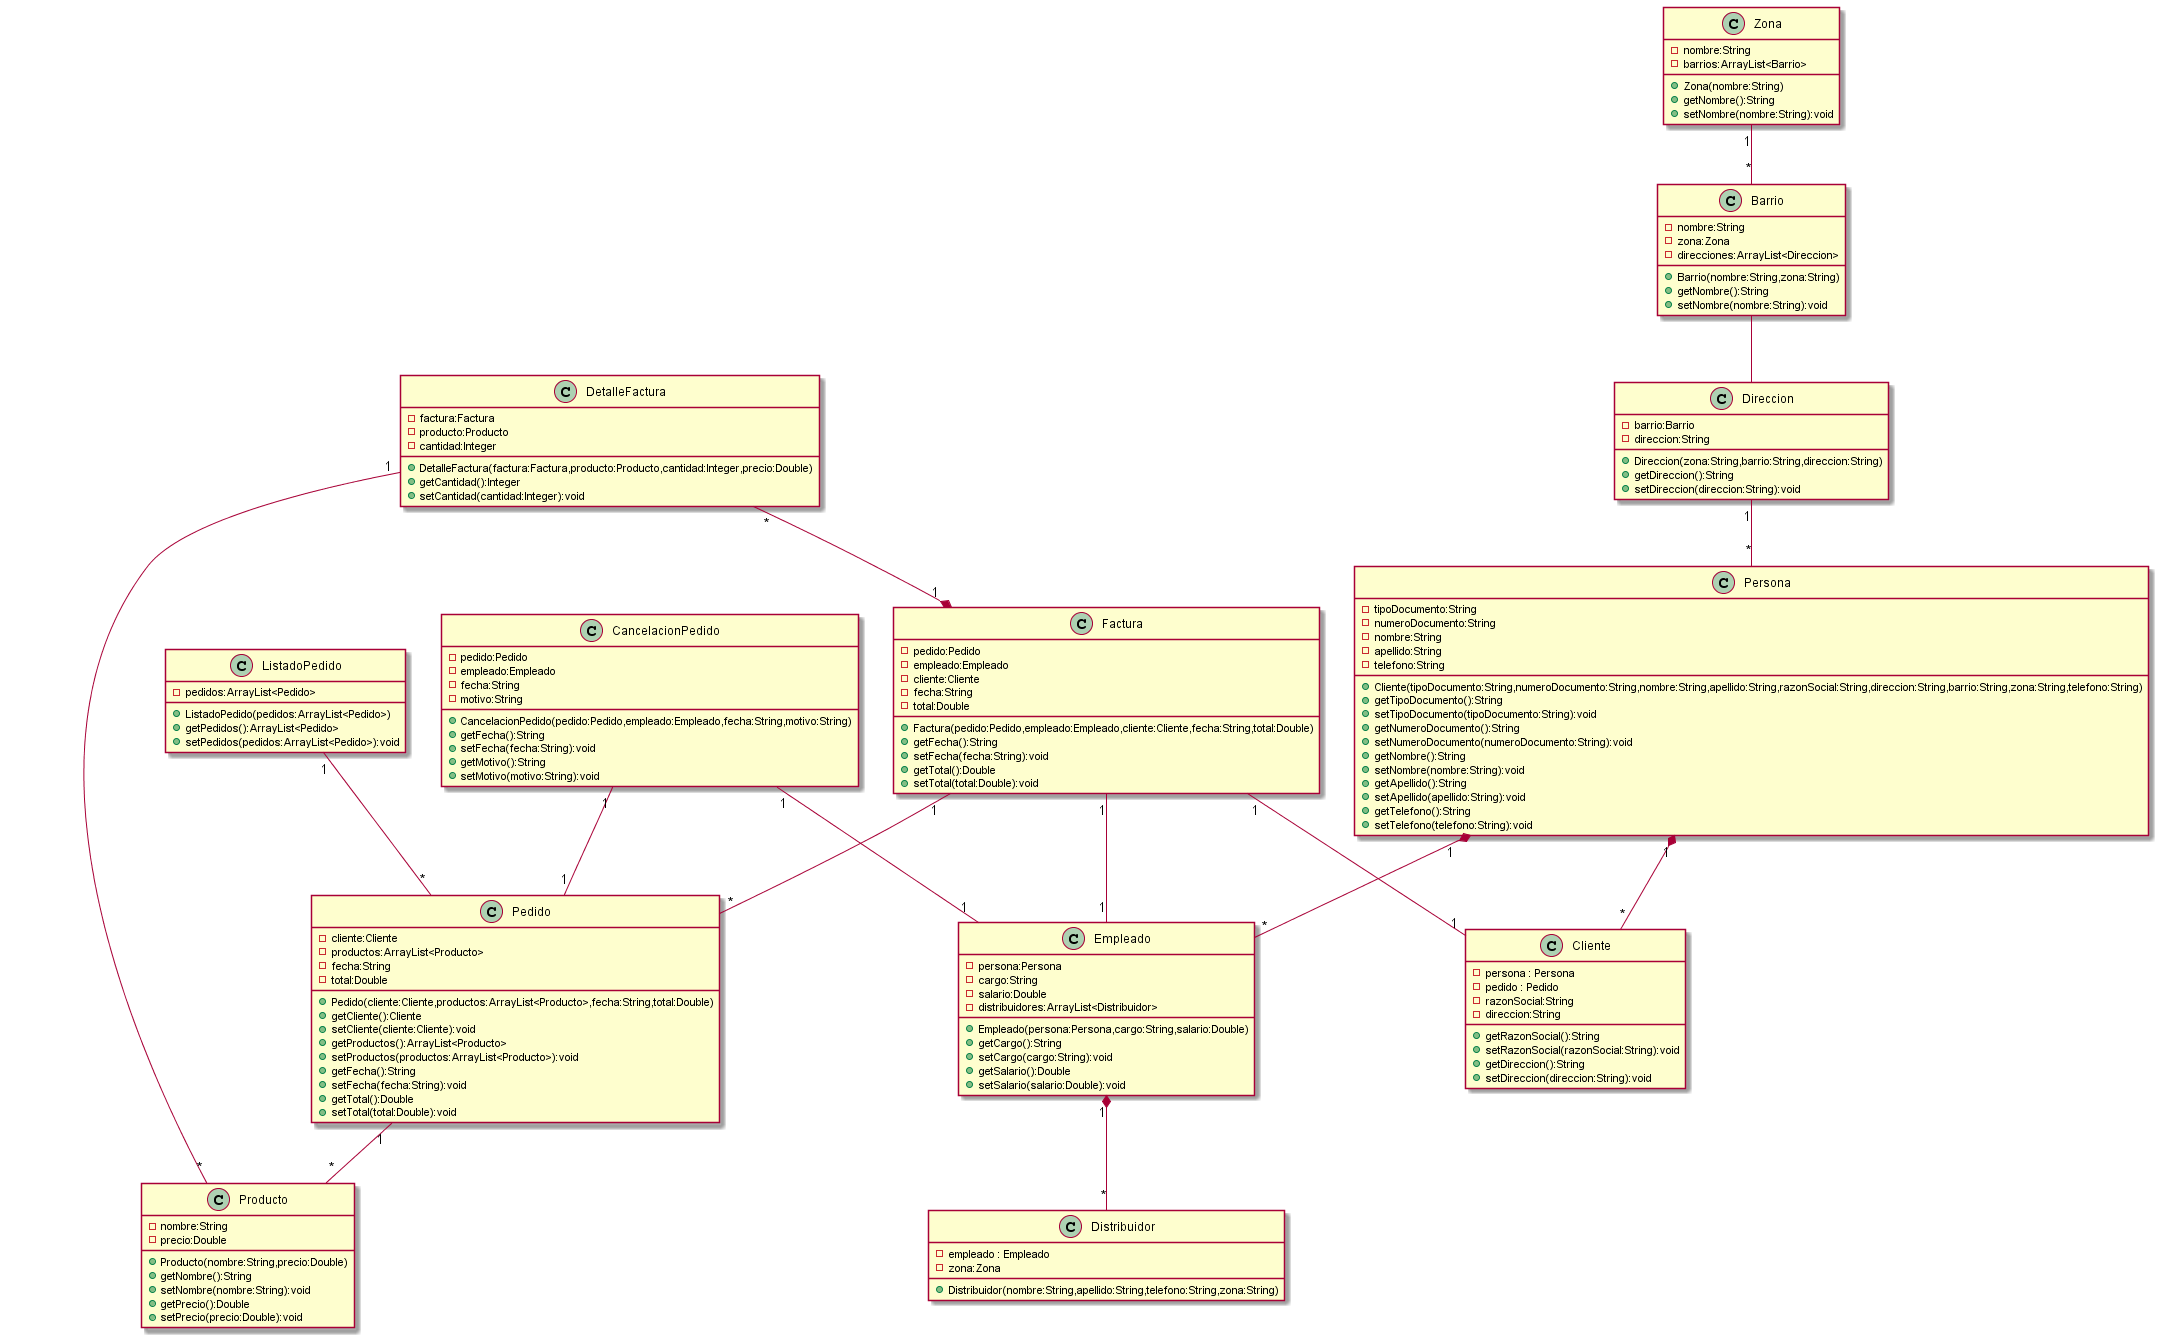

The diagram above was rendered by PlantUML. Its source (embedded in the PNG):
@startuml Clases

class Cliente{
    -persona : Persona
    -pedido : Pedido
    -razonSocial:String
	-direccion:String
    +getRazonSocial():String
	+setRazonSocial(razonSocial:String):void
	+getDireccion():String
	+setDireccion(direccion:String):void

}

class Persona{
	-tipoDocumento:String
	-numeroDocumento:String
	-nombre:String
	-apellido:String
	-telefono:String
	+Cliente(tipoDocumento:String,numeroDocumento:String,nombre:String,apellido:String,razonSocial:String,direccion:String,barrio:String,zona:String,telefono:String)
	+getTipoDocumento():String
	+setTipoDocumento(tipoDocumento:String):void
	+getNumeroDocumento():String
	+setNumeroDocumento(numeroDocumento:String):void
	+getNombre():String
	+setNombre(nombre:String):void
	+getApellido():String
	+setApellido(apellido:String):void
	+getTelefono():String
	+setTelefono(telefono:String):void
}

class Empleado{
    -persona:Persona
    -cargo:String
    -salario:Double
	-distribuidores:ArrayList<Distribuidor>
    +Empleado(persona:Persona,cargo:String,salario:Double)
    +getCargo():String
    +setCargo(cargo:String):void
    +getSalario():Double
    +setSalario(salario:Double):void
}

class Distribuidor{
	-empleado : Empleado
	-zona:Zona
	+Distribuidor(nombre:String,apellido:String,telefono:String,zona:String)
}


class Direccion{
    -barrio:Barrio
    -direccion:String
    +Direccion(zona:String,barrio:String,direccion:String)
    +getDireccion():String
    +setDireccion(direccion:String):void
}

class Barrio{
	-nombre:String
	-zona:Zona
	-direcciones:ArrayList<Direccion>
	+Barrio(nombre:String,zona:String)
	+getNombre():String
	+setNombre(nombre:String):void
}

class Zona{
	-nombre:String
	-barrios:ArrayList<Barrio>
	+Zona(nombre:String)
	+getNombre():String
	+setNombre(nombre:String):void
}


class Pedido{
	-cliente:Cliente
	-productos:ArrayList<Producto>
	-fecha:String
	-total:Double
	+Pedido(cliente:Cliente,productos:ArrayList<Producto>,fecha:String,total:Double)
	+getCliente():Cliente
	+setCliente(cliente:Cliente):void
	+getProductos():ArrayList<Producto>
	+setProductos(productos:ArrayList<Producto>):void
	+getFecha():String
	+setFecha(fecha:String):void
	+getTotal():Double
	+setTotal(total:Double):void
}

class Producto{
	-nombre:String
	-precio:Double
	+Producto(nombre:String,precio:Double)
	+getNombre():String
	+setNombre(nombre:String):void
	+getPrecio():Double
	+setPrecio(precio:Double):void
}

class Factura{
	-pedido:Pedido
	-empleado:Empleado
	-cliente:Cliente
	-fecha:String
	-total:Double
	+Factura(pedido:Pedido,empleado:Empleado,cliente:Cliente,fecha:String,total:Double)
	+getFecha():String
	+setFecha(fecha:String):void
	+getTotal():Double
	+setTotal(total:Double):void

}

class DetalleFactura{
	-factura:Factura
	-producto:Producto
	-cantidad:Integer
	+DetalleFactura(factura:Factura,producto:Producto,cantidad:Integer,precio:Double)
	+getCantidad():Integer
	+setCantidad(cantidad:Integer):void
}

class CancelacionPedido{
	-pedido:Pedido
	-empleado:Empleado
	-fecha:String
	-motivo:String
	+CancelacionPedido(pedido:Pedido,empleado:Empleado,fecha:String,motivo:String)
	+getFecha():String
	+setFecha(fecha:String):void
	+getMotivo():String
	+setMotivo(motivo:String):void
}

class ListadoPedido{
	-pedidos:ArrayList<Pedido>
	+ListadoPedido(pedidos:ArrayList<Pedido>)
	+getPedidos():ArrayList<Pedido>
	+setPedidos(pedidos:ArrayList<Pedido>):void
}


Persona "1"*--"*" Empleado
Empleado "1"*--"*" Distribuidor
Persona "1"*--"*" Cliente
Barrio -- Direccion
Zona "1"--"*" Barrio
Direccion "1"--"*" Persona



Pedido "1"--"*" Producto
Factura "1"--"*" Pedido
Factura "1"--"1" Empleado
Factura "1"--"1" Cliente
DetalleFactura "*"--*"1" Factura
DetalleFactura "1"--"*" Producto
CancelacionPedido "1"--"1" Pedido
CancelacionPedido "1"--"1" Empleado
ListadoPedido "1"--"*" Pedido




@enduml